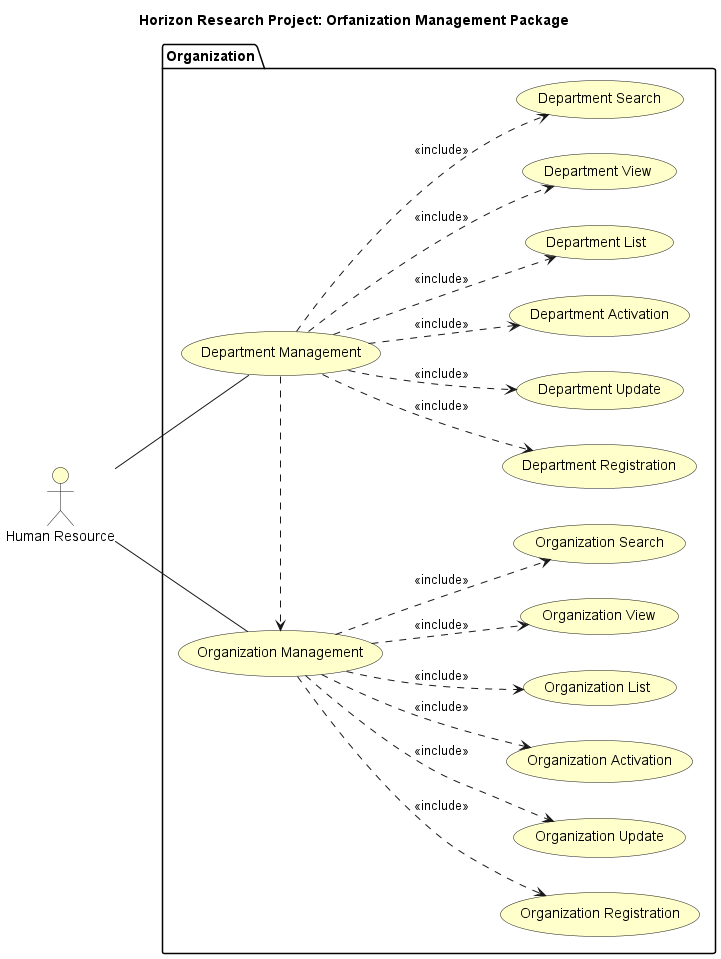

The diagram above was rendered by PlantUML. Its source (embedded in the PNG):
@startuml
left to right direction

skinparam useCaseBackgroundColor #Business
skinparam actorBackgroundColor #Business

title Horizon Research Project: Orfanization Management Package

:Human Resource: as HR

package "Organization"{
    usecase "Organization Management" as organizationManagement
    usecase "Organization Registration" as organizationRegistration
    usecase "Organization Update" as organizationUpdate
    usecase "Organization Activation" as organizationActivation
    usecase "Organization List" as organizationList
    usecase "Organization View" as organizationView
    usecase "Organization Search" as organizationSearch
    usecase "Department Management" as departmentManagement
    usecase "Department Registration" as departmentRegistration
    usecase "Department Update" as departmentUpdate
    usecase "Department Activation" as departmentActivation
    usecase "Department List" as departmentList
    usecase "Department View" as departmentView
    usecase "Department Search" as departmentSearch
}

HR -- departmentManagement
HR -- organizationManagement

departmentManagement .> organizationManagement

organizationManagement ..> organizationRegistration : <<include>>
organizationManagement ..> organizationUpdate : <<include>>
organizationManagement ..> organizationActivation : <<include>>
organizationManagement ..> organizationList : <<include>>
organizationManagement ..> organizationView : <<include>>
organizationManagement ..> organizationSearch : <<include>>
departmentManagement ..> departmentRegistration : <<include>>
departmentManagement ..> departmentUpdate : <<include>>
departmentManagement ..> departmentActivation : <<include>>
departmentManagement ..> departmentList : <<include>>
departmentManagement ..> departmentView : <<include>>
departmentManagement ..> departmentSearch : <<include>>


@enduml